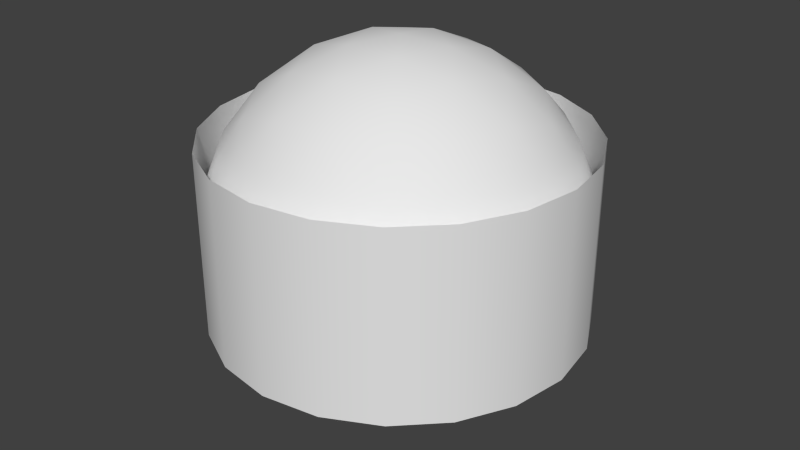 # Source: Capsule.blend  (saved by Blender 2.78.0; exported with 4.5.12 LTS)
import bpy
from mathutils import Matrix  # noqa: F401  (used for matrix-valued properties, if any)

bpy.ops.wm.read_factory_settings(use_empty=True)
scene = bpy.context.scene
scene.name = 'Scene'

# ---- collections
col_collection_1 = bpy.data.collections.new('Collection 1'); scene.collection.children.link(col_collection_1)

# ---- materials (node trees are filled in below, after node groups)
mat_0_capa = bpy.data.materials.new('0_CapA')
mat_0_capa.alpha_threshold = 0.0
mat_0_capa.roughness = 0.5
mat_1_capb = bpy.data.materials.new('1_CapB')
mat_1_capb.alpha_threshold = 0.0
mat_1_capb.roughness = 0.5
mat_2_middle = bpy.data.materials.new('2_Middle')
mat_2_middle.alpha_threshold = 0.0
mat_2_middle.roughness = 0.5

# ---- material node trees
mat_0_capa.use_nodes = True; mat_0_capa.node_tree.nodes.clear()
_N = mat_0_capa.node_tree.nodes; _L = mat_0_capa.node_tree.links
n0 = _N.new('ShaderNodeOutputMaterial'); n0.name = 'Material Output'; n0.location = (300, 300)
n1 = _N.new('ShaderNodeBsdfDiffuse'); n1.name = 'Diffuse BSDF'; n1.location = (10, 300)
_L.new(n1.outputs[0], n0.inputs[0])
n0.is_active_output = True
mat_1_capb.use_nodes = True; mat_1_capb.node_tree.nodes.clear()
_N = mat_1_capb.node_tree.nodes; _L = mat_1_capb.node_tree.links
n0 = _N.new('ShaderNodeOutputMaterial'); n0.name = 'Material Output'; n0.location = (300, 300)
n1 = _N.new('ShaderNodeBsdfDiffuse'); n1.name = 'Diffuse BSDF'; n1.location = (10, 300)
_L.new(n1.outputs[0], n0.inputs[0])
n0.is_active_output = True
mat_2_middle.use_nodes = True; mat_2_middle.node_tree.nodes.clear()
_N = mat_2_middle.node_tree.nodes; _L = mat_2_middle.node_tree.links
n0 = _N.new('ShaderNodeOutputMaterial'); n0.name = 'Material Output'; n0.location = (300, 300)
n1 = _N.new('ShaderNodeBsdfDiffuse'); n1.name = 'Diffuse BSDF'; n1.location = (10, 300)
_L.new(n1.outputs[0], n0.inputs[0])
n0.is_active_output = True

# ---- world
world_world = bpy.data.worlds.new('World'); scene.world = world_world
world_world.color = (0.05088, 0.05088, 0.05088)
world_world.use_sun_shadow = False
world_world.sun_shadow_jitter_overblur = 0.0
world_world.cycles.sampling_method = 'NONE'
world_world.cycles.sample_map_resolution = 256

# ---- meshes
me_capsule_mesh = bpy.data.meshes.new('Capsule_Mesh')
me_capsule_mesh.from_pydata([(0.8506, 0.2764, 0.4472), (0.5257, -0.7236, 0.4472), (-0.5257, -0.7236, 0.4472), (-0.8506, 0.2764, 0.4472), (-3.91e-08, 0.8944, 0.4472), (0.0, 0.0, 1.0), (0.1476, 0.9566, 0.2511), (0.309, 0.9511, -0.5), (-0.309, 0.9511, -0.5), (-0.1476, 0.9566, 0.2511), (0.9554, 0.1552, 0.2512), (1.0, 4.371e-08, -0.5), (0.809, 0.5878, -0.5), (0.8642, 0.436, 0.2512), (0.4429, -0.8607, 0.2512), (0.309, -0.9511, -0.5), (0.809, -0.5878, -0.5), (0.6817, -0.6872, 0.2512), (-0.6817, -0.6872, 0.2512), (-0.809, -0.5878, -0.5), (-0.309, -0.9511, -0.5), (-0.4429, -0.8607, 0.2512), (-0.8642, 0.436, 0.2512), (-0.809, 0.5878, -0.5), (-1.0, -4.371e-08, -0.5), (-0.9554, 0.1552, 0.2512), (0.2389, 0.8311, 0.5023), (0.5, 0.6882, 0.5257), (0.7166, 0.484, 0.5023), (0.8642, 0.02964, 0.5023), (0.809, -0.2629, 0.5257), (0.6817, -0.5319, 0.5023), (0.2952, -0.8127, 0.5023), (3.718e-08, -0.8506, 0.5257), (-0.2952, -0.8127, 0.5023), (-0.6817, -0.5319, 0.5023), (-0.809, -0.2629, 0.5257), (-0.8642, 0.02964, 0.5023), (-0.7166, 0.484, 0.5023), (-0.5, 0.6882, 0.5257), (-0.2389, 0.8311, 0.5023), (0.2389, 0.07761, 0.9679), (0.5, 0.1625, 0.8507), (0.7166, 0.2328, 0.6575), (-3.293e-08, 0.7534, 0.6575), (-2.298e-08, 0.5257, 0.8507), (-1.098e-08, 0.2511, 0.9679), (0.1476, -0.2032, 0.9679), (0.309, -0.4253, 0.8507), (0.4429, -0.6095, 0.6575), (-0.1476, -0.2032, 0.9679), (-0.309, -0.4253, 0.8507), (-0.4429, -0.6095, 0.6575), (-0.2389, 0.07761, 0.9679), (-0.5, 0.1625, 0.8507), (-0.7166, 0.2328, 0.6575), (-0.2629, 0.3618, 0.8944), (-0.2629, 0.6382, 0.7236), (-0.5257, 0.4472, 0.7236), (-0.4253, -0.1382, 0.8944), (-0.6882, -0.05279, 0.7236), (-0.5878, -0.3618, 0.7236), (1.955e-08, -0.4472, 0.8944), (-0.1625, -0.6708, 0.7236), (0.1625, -0.6708, 0.7236), (0.4253, -0.1382, 0.8944), (0.5878, -0.3618, 0.7236), (0.6882, -0.05279, 0.7236), (0.2629, 0.3618, 0.8944), (0.5257, 0.4472, 0.7236), (0.2629, 0.6382, 0.7236), (-0.4253, 0.8618, 0.2764), (-0.5878, 0.809, -0.5), (-0.6882, 0.6708, 0.2764), (-0.9511, -0.1382, 0.2764), (-0.9511, -0.309, -0.5), (-0.8506, -0.4472, 0.2764), (-0.1625, -0.9472, 0.2764), (0.0, -1.0, -0.5), (0.1625, -0.9472, 0.2764), (0.8506, -0.4472, 0.2764), (0.9511, -0.309, -0.5), (0.9511, -0.1382, 0.2764), (0.6882, 0.6708, 0.2764), (0.5878, 0.809, -0.5), (0.4253, 0.8618, 0.2764), (-0.9511, 0.309, -0.5), (-0.5878, -0.809, -0.5), (0.5878, -0.809, -0.5), (0.9511, 0.309, -0.5), (-4.371e-08, 1.0, -0.5), (0.309, 0.9511, 0.5), (-0.309, 0.9511, 0.5), (1.0, 4.371e-08, 0.5), (0.809, 0.5878, 0.5), (0.309, -0.9511, 0.5), (0.809, -0.5878, 0.5), (-0.809, -0.5878, 0.5), (-0.309, -0.9511, 0.5), (-0.809, 0.5878, 0.5), (-1.0, -4.371e-08, 0.5), (-0.5878, 0.809, 0.5), (-0.9511, -0.309, 0.5), (0.0, -1.0, 0.5), (0.9511, -0.309, 0.5), (0.5878, 0.809, 0.5), (-0.9511, 0.309, 0.5), (-0.5878, -0.809, 0.5), (0.5878, -0.809, 0.5), (0.9511, 0.309, 0.5), (-4.371e-08, 1.0, 0.5), (-0.309, 0.9511, 0.0), (-0.9511, 0.309, 2.702e-08), (-0.809, 0.5878, 0.0), (-1.0, -4.371e-08, 0.0), (-0.809, -0.5878, 0.0), (-4.371e-08, -1.0, -8.742e-08), (0.9511, -0.309, -2.702e-08), (-0.9511, -0.309, -2.702e-08), (-0.309, -0.9511, -8.314e-08), (-0.5878, 0.809, 7.073e-08), (0.309, -0.9511, -8.314e-08), (0.5878, 0.809, 0.0), (0.309, 0.9511, 0.0), (0.5878, -0.809, -7.073e-08), (-0.5878, -0.809, 0.0), (0.809, -0.5878, -5.139e-08), (1.0, -4.371e-08, -3.821e-15), (-4.371e-08, 1.0, 0.0), (0.8506, -0.2764, -0.4472), (0.5257, 0.7236, -0.4472), (-0.5257, 0.7236, -0.4472), (-0.8506, -0.2764, -0.4472), (-3.91e-08, -0.8944, -0.4472), (0.0, 8.742e-08, -1.0), (0.1476, -0.9566, -0.2511), (-0.1476, -0.9566, -0.2511), (0.9554, -0.1552, -0.2512), (0.8642, -0.436, -0.2512), (0.4429, 0.8607, -0.2512), (0.6817, 0.6872, -0.2512), (-0.6817, 0.6872, -0.2512), (-0.4429, 0.8607, -0.2512), (-0.8642, -0.436, -0.2512), (-0.9554, -0.1552, -0.2512), (0.2389, -0.8311, -0.5023), (0.5, -0.6882, -0.5257), (0.7166, -0.484, -0.5023), (0.8642, -0.02964, -0.5023), (0.809, 0.2629, -0.5257), (0.6817, 0.5319, -0.5023), (0.2952, 0.8127, -0.5023), (3.718e-08, 0.8506, -0.5257), (-0.2952, 0.8127, -0.5023), (-0.6817, 0.5319, -0.5023), (-0.809, 0.2629, -0.5257), (-0.8642, -0.02964, -0.5023), (-0.7166, -0.484, -0.5023), (-0.5, -0.6882, -0.5257), (-0.2389, -0.8311, -0.5023), (0.2389, -0.07761, -0.9679), (0.5, -0.1625, -0.8507), (0.7166, -0.2328, -0.6575), (-3.293e-08, -0.7534, -0.6575), (-2.298e-08, -0.5257, -0.8507), (-1.098e-08, -0.2511, -0.9679), (0.1476, 0.2032, -0.9679), (0.309, 0.4253, -0.8507), (0.4429, 0.6095, -0.6575), (-0.1476, 0.2032, -0.9679), (-0.309, 0.4253, -0.8507), (-0.4429, 0.6095, -0.6575), (-0.2389, -0.07761, -0.9679), (-0.5, -0.1625, -0.8507), (-0.7166, -0.2328, -0.6575), (-0.2629, -0.3618, -0.8944), (-0.2629, -0.6382, -0.7236), (-0.5257, -0.4472, -0.7236), (-0.4253, 0.1382, -0.8944), (-0.6882, 0.05279, -0.7236), (-0.5878, 0.3618, -0.7236), (1.955e-08, 0.4472, -0.8944), (-0.1625, 0.6708, -0.7236), (0.1625, 0.6708, -0.7236), (0.4253, 0.1382, -0.8944), (0.5878, 0.3618, -0.7236), (0.6882, 0.05279, -0.7236), (0.2629, -0.3618, -0.8944), (0.5257, -0.4472, -0.7236), (0.2629, -0.6382, -0.7236), (-0.4253, -0.8618, -0.2764), (-0.6882, -0.6708, -0.2764), (-0.9511, 0.1382, -0.2764), (-0.8506, 0.4472, -0.2764), (-0.1625, 0.9472, -0.2764), (0.1625, 0.9472, -0.2764), (0.8506, 0.4472, -0.2764), (0.9511, 0.1382, -0.2764), (0.6882, -0.6708, -0.2764), (0.4253, -0.8618, -0.2764), (0.9511, 0.309, 2.702e-08), (0.809, 0.5878, 5.139e-08)], [], [(0, 28, 43), (1, 31, 49), (2, 34, 52), (3, 37, 55), (4, 40, 44), (46, 53, 5), (45, 56, 46), (44, 57, 45), (46, 56, 53), (56, 54, 53), (45, 57, 56), (57, 58, 56), (56, 58, 54), (58, 55, 54), (44, 40, 57), (40, 39, 57), (57, 39, 58), (39, 38, 58), (58, 38, 55), (38, 3, 55), (53, 50, 5), (54, 59, 53), (55, 60, 54), (53, 59, 50), (59, 51, 50), (54, 60, 59), (60, 61, 59), (59, 61, 51), (61, 52, 51), (55, 37, 60), (37, 36, 60), (60, 36, 61), (36, 35, 61), (61, 35, 52), (35, 2, 52), (50, 47, 5), (51, 62, 50), (52, 63, 51), (50, 62, 47), (62, 48, 47), (51, 63, 62), (63, 64, 62), (62, 64, 48), (64, 49, 48), (52, 34, 63), (34, 33, 63), (63, 33, 64), (33, 32, 64), (64, 32, 49), (32, 1, 49), (47, 41, 5), (48, 65, 47), (49, 66, 48), (47, 65, 41), (65, 42, 41), (48, 66, 65), (66, 67, 65), (65, 67, 42), (67, 43, 42), (49, 31, 66), (31, 30, 66), (66, 30, 67), (30, 29, 67), (67, 29, 43), (29, 0, 43), (41, 46, 5), (42, 68, 41), (43, 69, 42), (41, 68, 46), (68, 45, 46), (42, 69, 68), (69, 70, 68), (68, 70, 45), (70, 44, 45), (43, 28, 69), (28, 27, 69), (69, 27, 70), (27, 26, 70), (70, 26, 44), (26, 4, 44), (9, 40, 4), (111, 71, 9), (9, 71, 40), (71, 39, 40), (111, 120, 71), (120, 73, 71), (71, 73, 39), (73, 38, 39), (120, 113, 73), (113, 22, 73), (73, 22, 38), (22, 3, 38), (25, 37, 3), (114, 74, 25), (25, 74, 37), (74, 36, 37), (114, 118, 74), (118, 76, 74), (74, 76, 36), (76, 35, 36), (118, 115, 76), (115, 18, 76), (76, 18, 35), (18, 2, 35), (21, 34, 2), (119, 77, 21), (21, 77, 34), (77, 33, 34), (119, 116, 77), (116, 79, 77), (77, 79, 33), (79, 32, 33), (116, 121, 79), (121, 14, 79), (79, 14, 32), (14, 1, 32), (17, 31, 1), (126, 80, 17), (17, 80, 31), (80, 30, 31), (126, 117, 80), (117, 82, 80), (80, 82, 30), (82, 29, 30), (117, 127, 82), (127, 10, 82), (82, 10, 29), (10, 0, 29), (13, 28, 0), (201, 83, 13), (13, 83, 28), (83, 27, 28), (201, 122, 83), (122, 85, 83), (83, 85, 27), (85, 26, 27), (122, 123, 85), (123, 6, 85), (85, 6, 26), (6, 4, 26), (22, 25, 3), (113, 112, 22), (22, 112, 25), (112, 114, 25), (18, 21, 2), (115, 125, 18), (18, 125, 21), (125, 119, 21), (14, 17, 1), (121, 124, 14), (14, 124, 17), (124, 126, 17), (10, 13, 0), (127, 200, 10), (10, 200, 13), (200, 201, 13), (6, 9, 4), (123, 128, 6), (6, 128, 9), (128, 111, 9), (84, 105, 94, 12), (87, 107, 97, 19), (90, 110, 91, 7), (24, 100, 106, 86), (12, 94, 109, 89), (86, 106, 99, 23), (89, 109, 93, 11), (23, 99, 101, 72), (19, 97, 102, 75), (15, 95, 103, 78), (11, 93, 104, 81), (7, 91, 105, 84), (16, 96, 108, 88), (88, 108, 95, 15), (72, 101, 92, 8), (20, 98, 107, 87), (8, 92, 110, 90), (75, 102, 100, 24), (78, 103, 98, 20), (81, 104, 96, 16), (129, 147, 162), (130, 150, 168), (131, 153, 171), (132, 156, 174), (133, 159, 163), (165, 172, 134), (164, 175, 165), (163, 176, 164), (165, 175, 172), (175, 173, 172), (164, 176, 175), (176, 177, 175), (175, 177, 173), (177, 174, 173), (163, 159, 176), (159, 158, 176), (176, 158, 177), (158, 157, 177), (177, 157, 174), (157, 132, 174), (172, 169, 134), (173, 178, 172), (174, 179, 173), (172, 178, 169), (178, 170, 169), (173, 179, 178), (179, 180, 178), (178, 180, 170), (180, 171, 170), (174, 156, 179), (156, 155, 179), (179, 155, 180), (155, 154, 180), (180, 154, 171), (154, 131, 171), (169, 166, 134), (170, 181, 169), (171, 182, 170), (169, 181, 166), (181, 167, 166), (170, 182, 181), (182, 183, 181), (181, 183, 167), (183, 168, 167), (171, 153, 182), (153, 152, 182), (182, 152, 183), (152, 151, 183), (183, 151, 168), (151, 130, 168), (166, 160, 134), (167, 184, 166), (168, 185, 167), (166, 184, 160), (184, 161, 160), (167, 185, 184), (185, 186, 184), (184, 186, 161), (186, 162, 161), (168, 150, 185), (150, 149, 185), (185, 149, 186), (149, 148, 186), (186, 148, 162), (148, 129, 162), (160, 165, 134), (161, 187, 160), (162, 188, 161), (160, 187, 165), (187, 164, 165), (161, 188, 187), (188, 189, 187), (187, 189, 164), (189, 163, 164), (162, 147, 188), (147, 146, 188), (188, 146, 189), (146, 145, 189), (189, 145, 163), (145, 133, 163), (136, 159, 133), (119, 190, 136), (136, 190, 159), (190, 158, 159), (119, 125, 190), (125, 191, 190), (190, 191, 158), (191, 157, 158), (125, 115, 191), (115, 143, 191), (191, 143, 157), (143, 132, 157), (144, 156, 132), (114, 192, 144), (144, 192, 156), (192, 155, 156), (114, 112, 192), (112, 193, 192), (192, 193, 155), (193, 154, 155), (112, 113, 193), (113, 141, 193), (193, 141, 154), (141, 131, 154), (142, 153, 131), (111, 194, 142), (142, 194, 153), (194, 152, 153), (111, 128, 194), (128, 195, 194), (194, 195, 152), (195, 151, 152), (128, 123, 195), (123, 139, 195), (195, 139, 151), (139, 130, 151), (140, 150, 130), (201, 196, 140), (140, 196, 150), (196, 149, 150), (201, 200, 196), (200, 197, 196), (196, 197, 149), (197, 148, 149), (200, 127, 197), (127, 137, 197), (197, 137, 148), (137, 129, 148), (138, 147, 129), (126, 198, 138), (138, 198, 147), (198, 146, 147), (126, 124, 198), (124, 199, 198), (198, 199, 146), (199, 145, 146), (124, 121, 199), (121, 135, 199), (199, 135, 145), (135, 133, 145), (143, 144, 132), (115, 118, 143), (143, 118, 144), (118, 114, 144), (141, 142, 131), (113, 120, 141), (141, 120, 142), (120, 111, 142), (139, 140, 130), (123, 122, 139), (139, 122, 140), (122, 201, 140), (137, 138, 129), (127, 117, 137), (137, 117, 138), (117, 126, 138), (135, 136, 133), (121, 116, 135), (135, 116, 136), (116, 119, 136)])
me_capsule_mesh.polygons.foreach_set('use_smooth', [True] * 340)
me_capsule_mesh.polygons.foreach_set('material_index', [1, 1, 1, 1, 1, 1, 1, 1, 1, 1, 1, 1, 1, 1, 1, 1, 1, 1, 1, 1, 1, 1, 1, 1, 1, 1, 1, 1, 1, 1, 1, 1, 1, 1, 1, 1, 1, 1, 1, 1, 1, 1, 1, 1, 1, 1, 1, 1, 1, 1, 1, 1, 1, 1, 1, 1, 1, 1, 1, 1, 1, 1, 1, 1, 1, 1, 1, 1, 1, 1, 1, 1, 1, 1, 1, 1, 1, 1, 1, 1, 1, 1, 1, 1, 1, 1, 1, 1, 1, 1, 1, 1, 1, 1, 1, 1, 1, 1, 1, 1, 1, 1, 1, 1, 1, 1, 1, 1, 1, 1, 1, 1, 1, 1, 1, 1, 1, 1, 1, 1, 1, 1, 1, 1, 1, 1, 1, 1, 1, 1, 1, 1, 1, 1, 1, 1, 1, 1, 1, 1, 1, 1, 1, 1, 1, 1, 1, 1, 1, 1, 1, 1, 1, 1, 1, 1, 1, 1, 1, 1, 2, 2, 2, 2, 2, 2, 2, 2, 2, 2, 2, 2, 2, 2, 2, 2, 2, 2, 2, 2, 0, 0, 0, 0, 0, 0, 0, 0, 0, 0, 0, 0, 0, 0, 0, 0, 0, 0, 0, 0, 0, 0, 0, 0, 0, 0, 0, 0, 0, 0, 0, 0, 0, 0, 0, 0, 0, 0, 0, 0, 0, 0, 0, 0, 0, 0, 0, 0, 0, 0, 0, 0, 0, 0, 0, 0, 0, 0, 0, 0, 0, 0, 0, 0, 0, 0, 0, 0, 0, 0, 0, 0, 0, 0, 0, 0, 0, 0, 0, 0, 0, 0, 0, 0, 0, 0, 0, 0, 0, 0, 0, 0, 0, 0, 0, 0, 0, 0, 0, 0, 0, 0, 0, 0, 0, 0, 0, 0, 0, 0, 0, 0, 0, 0, 0, 0, 0, 0, 0, 0, 0, 0, 0, 0, 0, 0, 0, 0, 0, 0, 0, 0, 0, 0, 0, 0, 0, 0, 0, 0, 0, 0, 0, 0, 0, 0, 0, 0, 0, 0, 0, 0, 0, 0, 0, 0, 0, 0, 0, 0])
me_capsule_mesh.materials.append(mat_0_capa)
me_capsule_mesh.materials.append(mat_1_capb)
me_capsule_mesh.materials.append(mat_2_middle)
me_capsule_mesh.use_remesh_preserve_volume = False
me_capsule_mesh.use_remesh_preserve_attributes = False
me_capsule_mesh.use_mirror_vertex_groups = False
me_capsule_mesh.update()

# ---- objects
ob_capsule = bpy.data.objects.new('Capsule', me_capsule_mesh)

# ---- transforms, parenting, visibility, modifiers, constraints
ob_capsule.location = (0.0, 0.0, 0.0)
ob_capsule.lineart.crease_threshold = 0.0
_m = ob_capsule.modifiers.new('Triangulate', 'TRIANGULATE')
_m.quad_method = 'FIXED'

# ---- collection membership
col_collection_1.objects.link(ob_capsule)

# ---- scene / render settings (as saved in the file)
scene.frame_start = 1; scene.frame_end = 250; scene.frame_set(1)
scene.render.engine = 'CYCLES'
scene.render.resolution_percentage = 50
scene.render.dither_intensity = 0.0
scene.cycles.use_denoising = False
scene.cycles.samples = 10
scene.cycles.sampling_pattern = 'TABULATED_SOBOL'
scene.cycles.light_sampling_threshold = 0.0
scene.cycles.use_adaptive_sampling = False
scene.cycles.use_light_tree = False
scene.cycles.blur_glossy = 0.0
scene.cycles.pixel_filter_type = 'GAUSSIAN'
scene.cycles.sample_clamp_indirect = 0.0
scene.view_settings.view_transform = 'Standard'
bpy.context.view_layer.update()

# ---- added for rendering (the .blend has no active camera and no usable light): camera, sun
cam_auto = bpy.data.cameras.new('AutoCamera')
cam_auto.lens = 50.0
cam_auto.sensor_width = 36.0
cam_auto.clip_end = 1000.0
ob_auto_camera = bpy.data.objects.new('AutoCamera', cam_auto)
scene.collection.objects.link(ob_auto_camera)
ob_auto_camera.location = (3.20507, -3.84609, 2.56406)
ob_auto_camera.rotation_euler = (1.09748, -7.21219e-08, 0.694738)
scene.camera = ob_auto_camera
light_auto_sun = bpy.data.lights.new('AutoSun', 'SUN')
light_auto_sun.energy = 3.0
light_auto_sun.angle = 0.0523599
ob_auto_sun = bpy.data.objects.new('AutoSun', light_auto_sun)
scene.collection.objects.link(ob_auto_sun)
ob_auto_sun.rotation_euler = (0.872665, 0.174533, 0.523599)
bpy.context.view_layer.update()
